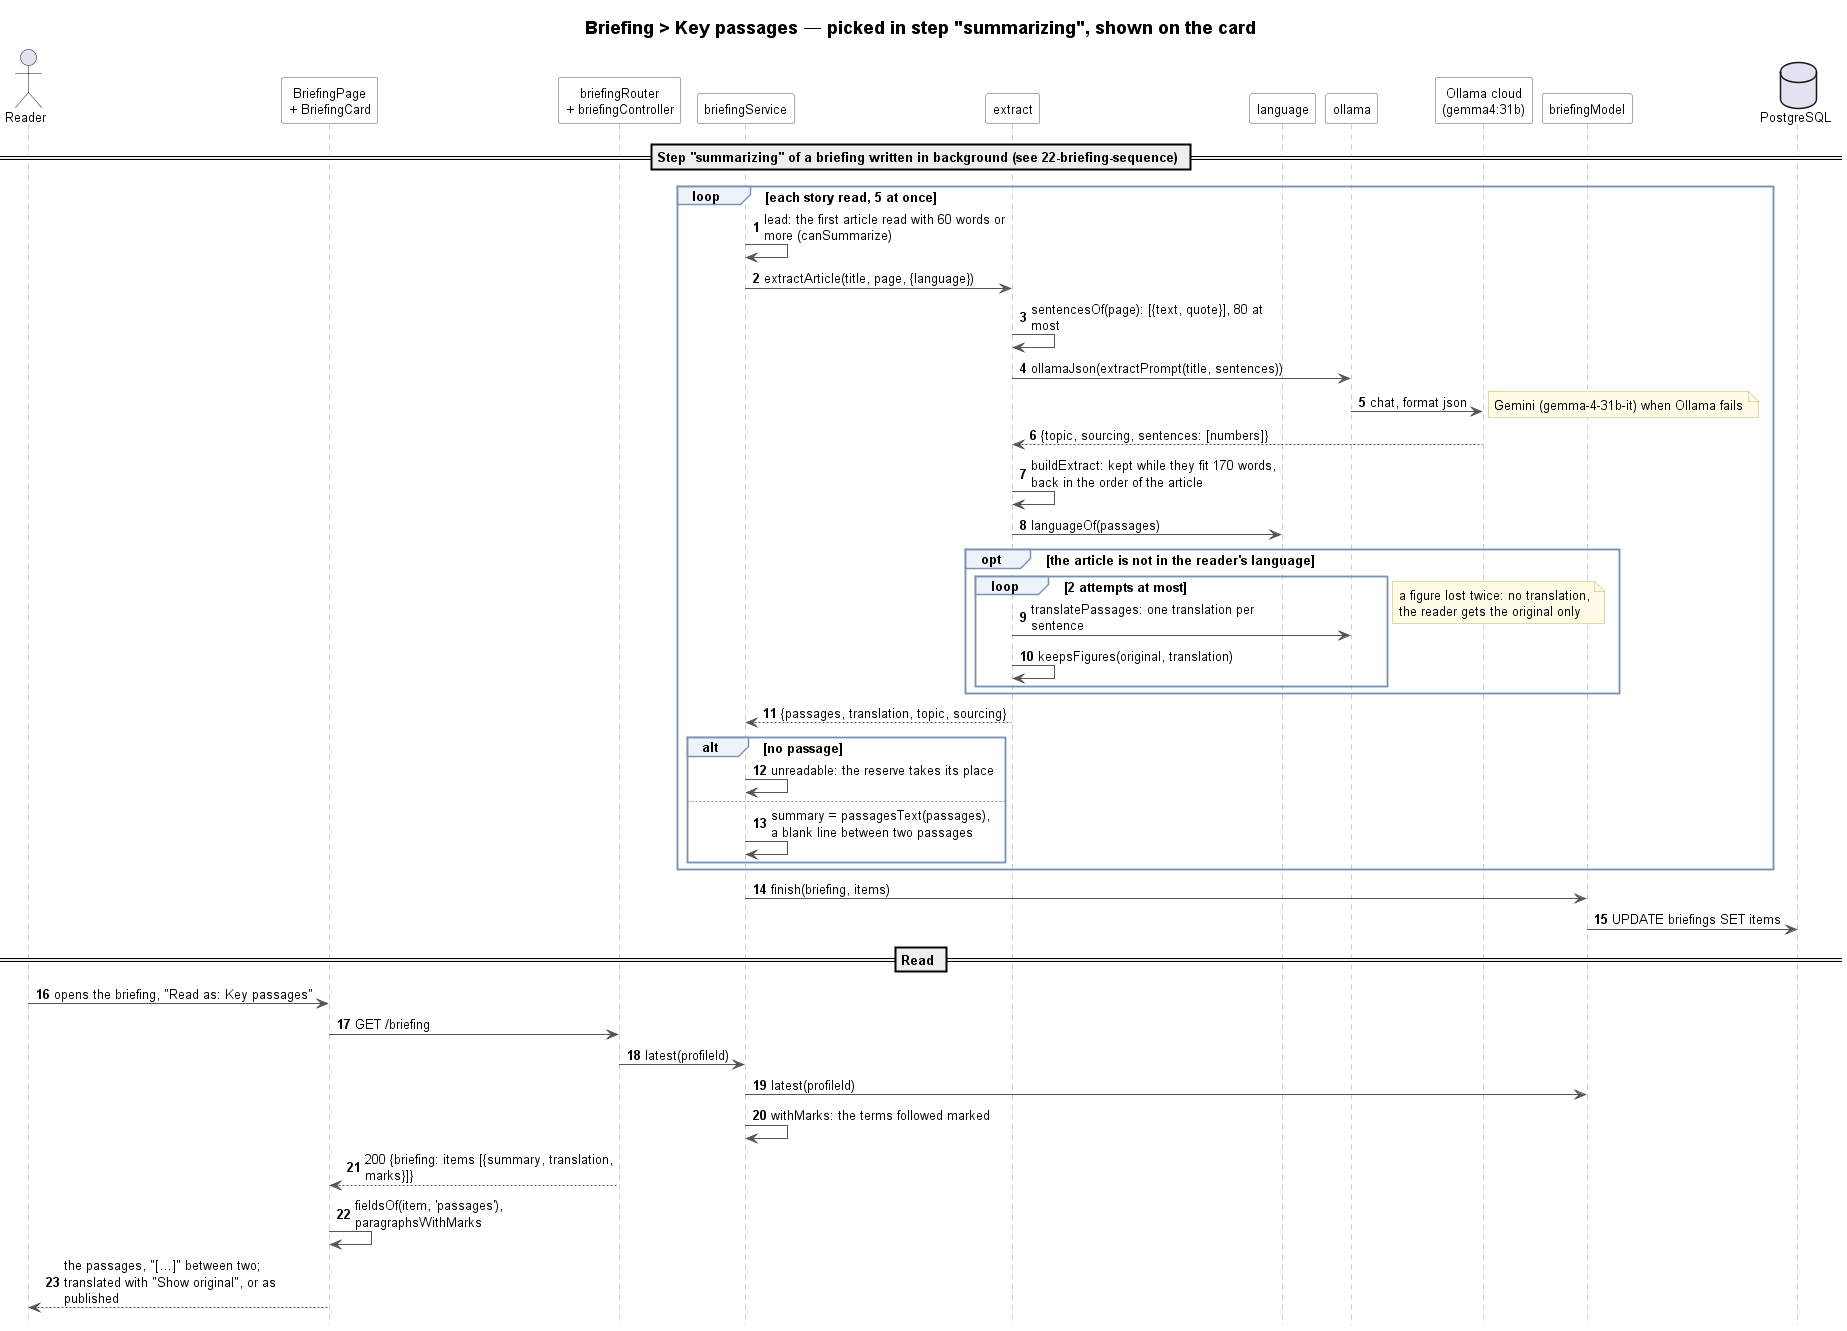

The diagram above was rendered by PlantUML. Its source (embedded in the PNG):
@startuml briefing-key-passages-sequence
!include ../../_style/sequence.iuml
title Briefing > Key passages — picked in step "summarizing", shown on the card

actor Reader
participant "BriefingPage\n+ BriefingCard" as Client
participant "briefingRouter\n+ briefingController" as Controller
participant briefingService as Briefing
participant extract as Extract
participant language as Language
participant ollama as Ollama
participant "Ollama cloud\n(gemma4:31b)" as Cloud
participant briefingModel as Model
database "PostgreSQL" as DB

== Step "summarizing" of a briefing written in background (see 22-briefing-sequence) ==
loop each story read, 5 at once
    Briefing -> Briefing : lead: the first article read with 60 words or more (canSummarize)
    Briefing -> Extract : extractArticle(title, page, {language})
    Extract -> Extract : sentencesOf(page): [{text, quote}], 80 at most
    Extract -> Ollama : ollamaJson(extractPrompt(title, sentences))
    Ollama -> Cloud : chat, format json
    note right : Gemini (gemma-4-31b-it) when Ollama fails
    Cloud --> Extract : {topic, sourcing, sentences: [numbers]}
    Extract -> Extract : buildExtract: kept while they fit 170 words,\nback in the order of the article
    Extract -> Language : languageOf(passages)
    opt the article is not in the reader's language
        loop 2 attempts at most
            Extract -> Ollama : translatePassages: one translation per sentence
            Extract -> Extract : keepsFigures(original, translation)
        end
        note right : a figure lost twice: no translation,\nthe reader gets the original only
    end
    Extract --> Briefing : {passages, translation, topic, sourcing}
    alt no passage
        Briefing -> Briefing : unreadable: the reserve takes its place
    else
        Briefing -> Briefing : summary = passagesText(passages),\na blank line between two passages
    end
end
Briefing -> Model : finish(briefing, items)
Model -> DB : UPDATE briefings SET items

== Read ==
Reader -> Client : opens the briefing, "Read as: Key passages"
Client -> Controller : GET /briefing
Controller -> Briefing : latest(profileId)
Briefing -> Model : latest(profileId)
Briefing -> Briefing : withMarks: the terms followed marked
Controller --> Client : 200 {briefing: items [{summary, translation, marks}]}
Client -> Client : fieldsOf(item, 'passages'), paragraphsWithMarks
Client --> Reader : the passages, "[…]" between two;\ntranslated with "Show original", or as published
@enduml